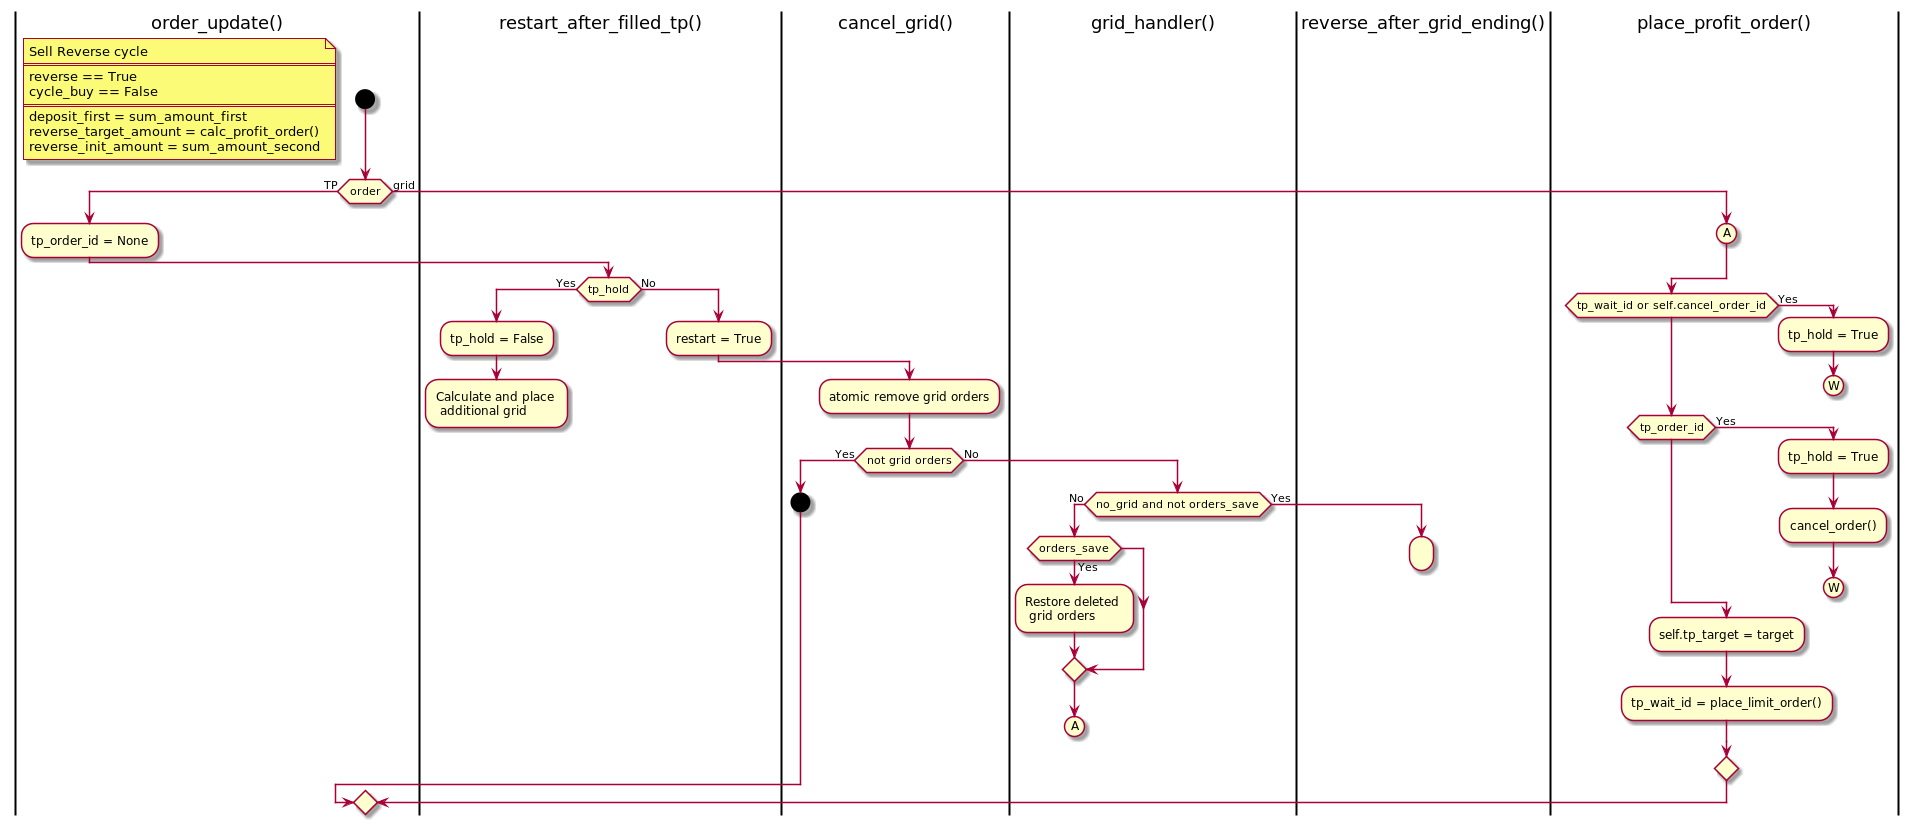

The diagram above was rendered by PlantUML. Its source (embedded in the PNG):
@startuml
|order_update()|
start
floating note left
  Sell Reverse cycle
  ====
  reverse == True
  cycle_buy == False
  ====
  deposit_first = sum_amount_first
  reverse_target_amount = calc_profit_order()
  reverse_init_amount = sum_amount_second
end note

if (order) then (TP)
  :tp_order_id = None;
  |restart_after_filled_tp()|
  if (tp_hold) then (Yes)
    :tp_hold = False;
    :Calculate and place \n additional grid;
    kill
  else (No)
    :restart = True;
    |cancel_grid()|
    :atomic remove grid orders;
    if (not grid orders) then (Yes)
      start
    else (No)
      |grid_handler()|
      if (no_grid and not orders_save) then (No)
        if (orders_save) then (Yes)
          :Restore deleted \n grid orders;
        endif
        (A)
        kill
      else (Yes)
        |reverse_after_grid_ending()|
        :;
        kill
      endif
    endif
  endif
else (grid)
  |place_profit_order()|
  (A)
  !pragma useVerticalIf on
  if (tp_wait_id or self.cancel_order_id) then (Yes)
    :tp_hold = True;
    (W)
    kill
  elseif (tp_order_id) then (Yes)
    :tp_hold = True;
    :cancel_order();
    (W)
    kill
  else
    :self.tp_target = target;
    :tp_wait_id = place_limit_order();
  endif

@enduml